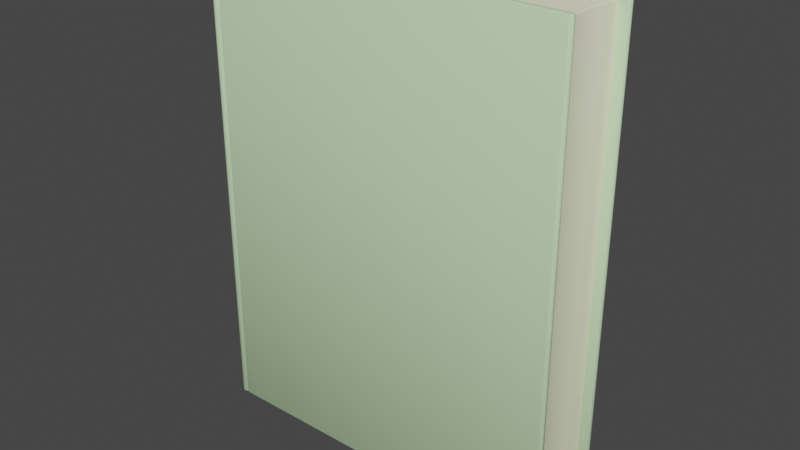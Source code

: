 # Source: book.blend  (saved by Blender 2.92.15; exported with 4.5.12 LTS)
import bpy
from mathutils import Matrix  # noqa: F401  (used for matrix-valued properties, if any)

bpy.ops.wm.read_factory_settings(use_empty=True)
scene = bpy.context.scene
scene.name = 'Scene'

# ---- collections
col_collection = bpy.data.collections.new('Collection'); scene.collection.children.link(col_collection)

# ---- materials (node trees are filled in below, after node groups)
mat_binding_binding_diffuse_tga = bpy.data.materials.new('binding_binding_diffuse.tga')
mat_binding_binding_diffuse_tga.use_transparent_shadow = False
mat_cover_cover_diffuse_tga = bpy.data.materials.new('cover_cover_diffuse.tga')
mat_cover_cover_diffuse_tga.use_transparent_shadow = False
mat_pages_pages_diffuse_tga = bpy.data.materials.new('pages_pages_diffuse.tga')
mat_pages_pages_diffuse_tga.use_transparent_shadow = False

# ---- material node trees
mat_binding_binding_diffuse_tga.use_nodes = True; mat_binding_binding_diffuse_tga.node_tree.nodes.clear()
_N = mat_binding_binding_diffuse_tga.node_tree.nodes; _L = mat_binding_binding_diffuse_tga.node_tree.links
n0 = _N.new('ShaderNodeBsdfPrincipled'); n0.name = 'Principled BSDF'; n0.location = (10, 300)
n0.distribution = 'GGX'
n0.subsurface_method = 'BURLEY'
n0.inputs[0].default_value = (0.1735, 0.1735, 0.1735, 1.0)
n0.inputs[3].default_value = 1.45
n0.inputs[27].default_value = (0.0, 0.0, 0.0, 1.0)
n0.inputs[28].default_value = 1.0
n1 = _N.new('ShaderNodeOutputMaterial'); n1.name = 'Material Output'; n1.location = (300, 300)
_L.new(n0.outputs[0], n1.inputs[0])
n1.is_active_output = True
mat_cover_cover_diffuse_tga.use_nodes = True; mat_cover_cover_diffuse_tga.node_tree.nodes.clear()
_N = mat_cover_cover_diffuse_tga.node_tree.nodes; _L = mat_cover_cover_diffuse_tga.node_tree.links
n0 = _N.new('ShaderNodeBsdfPrincipled'); n0.name = 'Principled BSDF'; n0.location = (10, 300)
n0.distribution = 'GGX'
n0.subsurface_method = 'BURLEY'
n0.inputs[0].default_value = (0.5749, 0.8, 0.4767, 1.0)
n0.inputs[2].default_value = 0.9
n0.inputs[3].default_value = 1.45
n0.inputs[27].default_value = (0.0, 0.0, 0.0, 1.0)
n0.inputs[28].default_value = 1.0
n1 = _N.new('ShaderNodeOutputMaterial'); n1.name = 'Material Output'; n1.location = (300, 300)
_L.new(n0.outputs[0], n1.inputs[0])
n1.is_active_output = True
mat_pages_pages_diffuse_tga.use_nodes = True; mat_pages_pages_diffuse_tga.node_tree.nodes.clear()
_N = mat_pages_pages_diffuse_tga.node_tree.nodes; _L = mat_pages_pages_diffuse_tga.node_tree.links
n0 = _N.new('ShaderNodeBsdfPrincipled'); n0.name = 'Principled BSDF'; n0.location = (10, 300)
n0.distribution = 'GGX'
n0.subsurface_method = 'BURLEY'
n0.inputs[0].default_value = (0.9893, 1.0, 0.7208, 1.0)
n0.inputs[3].default_value = 1.45
n0.inputs[27].default_value = (0.0, 0.0, 0.0, 1.0)
n0.inputs[28].default_value = 1.0
n1 = _N.new('ShaderNodeOutputMaterial'); n1.name = 'Material Output'; n1.location = (300, 300)
_L.new(n0.outputs[0], n1.inputs[0])
n1.is_active_output = True

# ---- world
world_world = bpy.data.worlds.new('World'); scene.world = world_world
world_world.use_nodes = True; world_world.node_tree.nodes.clear()
_N = world_world.node_tree.nodes; _L = world_world.node_tree.links
n0 = _N.new('ShaderNodeOutputWorld'); n0.name = 'World Output'; n0.location = (300, 300)
n1 = _N.new('ShaderNodeBackground'); n1.name = 'Background'; n1.location = (10, 300)
n1.inputs[0].default_value = (0.05088, 0.05088, 0.05088, 1.0)
_L.new(n1.outputs[0], n0.inputs[0])
n0.is_active_output = True
world_world.color = (0.05088, 0.05088, 0.05088)
world_world.use_sun_shadow = False
world_world.sun_shadow_jitter_overblur = 0.0

# ---- meshes
me_binding_binding = bpy.data.meshes.new('binding_binding')
me_binding_binding.from_pydata([(-1.0, -1.311, -0.2045), (-1.033, -1.311, 0.0), (-1.024, -1.311, 0.1023), (-1.024, -1.311, -0.1023), (-1.024, 1.311, -0.1023), (-1.033, 1.311, 0.0), (-1.024, 1.311, 0.1023), (-1.0, 1.311, 0.2045), (-1.0, -1.311, 0.2045), (-1.0, 1.311, -0.2045), (-1.041, -1.311, -0.1023), (-1.018, -1.311, -0.2045), (-1.041, 1.311, -0.1023), (-1.018, 1.311, -0.2045), (-1.041, 1.311, 0.1023), (-1.018, 1.311, 0.2045), (-1.041, -1.311, 0.1023), (-1.018, -1.311, 0.2045), (-1.051, -1.311, 0.0), (-1.051, 1.311, 0.0)], [], [(6, 7, 8, 2), (9, 4, 3, 0), (10, 12, 13, 11), (9, 13, 12, 19, 14, 15, 7, 6, 5, 4), (7, 15, 17, 8), (1, 5, 6, 2), (13, 9, 0, 11), (16, 18, 10, 11, 0, 3, 1, 2, 8, 17), (18, 16, 14, 19), (3, 4, 5, 1), (10, 18, 19, 12), (16, 17, 15, 14)])
me_binding_binding.polygons.foreach_set('use_smooth', [True] * 12)
_uv = me_binding_binding.uv_layers.new(name='UVMap')
_uv.uv.foreach_set('vector', [0.9835, 0.7096, 0.9834, 0.7944, 0.01656, 0.7942, 0.0165, 0.7094, 0.9837, 0.4583, 0.9835, 0.5434, 0.0165, 0.5432, 0.01678, 0.4583, 0.01654, 0.3591, 0.9835, 0.3592, 0.9835, 0.444, 0.01659, 0.4441, 0.9837, 0.4583, 0.9898, 0.462, 0.9899, 0.5455, 0.99, 0.6265, 0.9899, 0.7075, 0.9897, 0.7912, 0.9834, 0.7944, 0.9835, 0.7096, 0.9835, 0.6265, 0.9835, 0.5434, 0.9834, 0.7944, 0.9835, 0.8088, 0.01651, 0.8086, 0.01656, 0.7942, 0.01649, 0.6263, 0.9835, 0.6265, 0.9835, 0.7096, 0.0165, 0.7094, 0.9835, 0.444, 0.9837, 0.4583, 0.01678, 0.4583, 0.01659, 0.4441, 0.01006, 0.7073, 0.01, 0.6263, 0.01006, 0.5453, 0.01034, 0.4614, 0.01678, 0.4583, 0.0165, 0.5432, 0.01649, 0.6263, 0.0165, 0.7094, 0.01656, 0.7942, 0.01026, 0.7909, 0.01654, 0.2761, 0.01654, 0.193, 0.9835, 0.1932, 0.9835, 0.2762, 0.0165, 0.5432, 0.9835, 0.5434, 0.9835, 0.6265, 0.01649, 0.6263, 0.01654, 0.3591, 0.01654, 0.2761, 0.9835, 0.2762, 0.9835, 0.3592, 0.01654, 0.193, 0.01655, 0.1081, 0.9835, 0.1082, 0.9835, 0.1932])
me_binding_binding.materials.append(mat_binding_binding_diffuse_tga)
me_binding_binding.use_remesh_fix_poles = True
me_binding_binding.use_remesh_preserve_attributes = False
me_binding_binding.use_mirror_vertex_groups = False
me_binding_binding.update()
me_cover_cover = bpy.data.meshes.new('cover_cover')
me_cover_cover.from_pydata([(-1.04, -1.34, 0.1082), (-1.043, -1.344, 0.1094), (-1.052, -1.344, 0.0), (-1.048, -1.34, 0.0), (-1.022, -1.34, 0.1966), (-1.025, -1.344, 0.1989), (-1.048, 1.34, 0.0), (-1.052, 1.344, 0.0), (-1.043, 1.344, 0.1094), (-1.04, 1.34, 0.1082), (-1.017, 1.34, 0.2108), (-1.022, 1.34, 0.1966), (-1.025, 1.344, 0.1989), (-1.019, 1.344, 0.214), (-1.012, 1.344, 0.2154), (-1.011, 1.34, 0.2115), (-1.017, -1.34, 0.2108), (-1.011, -1.34, 0.2115), (-1.012, -1.344, 0.2154), (-1.019, -1.344, 0.214), (-1.06, -1.346, 0.05715), (-1.07, -1.344, 0.05891), (-1.07, 1.344, 0.05891), (-1.025, -1.346, 0.2235), (-1.019, -1.344, 0.2387), (-1.032, -1.344, 0.233), (-1.044, -1.344, 0.2129), (-1.055, -1.344, 0.1708), (-1.025, 1.346, 0.2235), (-1.035, 1.346, 0.2059), (-1.044, 1.344, 0.2129), (-1.032, 1.344, 0.233), (-1.019, 1.344, 0.2387), (-1.055, 1.344, 0.1708), (-1.034, -1.34, 0.2362), (-1.047, -1.34, 0.2152), (-1.02, -1.34, 0.2426), (-1.059, 1.34, 0.1726), (-1.047, 1.34, 0.2152), (-1.034, 1.34, 0.2362), (-1.02, 1.34, 0.2426), (-1.074, 1.34, 0.0595), (-1.059, -1.34, 0.1726), (-1.074, -1.34, 0.0595), (-1.006, -1.344, 0.2375), (-0.9945, -1.344, 0.2089), (-0.9952, -1.344, 0.234), (-1.006, -1.34, 0.2417), (-0.9953, -1.34, 0.2382), (-1.006, 1.34, 0.2417), (-1.006, 1.344, 0.2375), (-0.9953, 1.34, 0.2382), (-0.9952, 1.344, 0.234), (-0.9945, 1.344, 0.2089), (-0.9944, 1.34, 0.2047), (-0.9944, -1.34, 0.2047), (-0.99, -1.34, 0.2036), (-0.99, -1.344, 0.2078), (-0.9859, -1.34, 0.2046), (-0.99, 1.34, 0.2036), (-0.99, 1.344, 0.2078), (-0.9859, 1.34, 0.2046), (-0.99, 1.344, 0.233), (-0.99, 1.34, 0.2372), (-0.9859, 1.34, 0.2382), (-0.99, -1.34, 0.2372), (-0.99, -1.344, 0.233), (-0.9859, -1.34, 0.2382), (1.05, 1.34, 0.2275), (1.046, 1.34, 0.2149), (1.042, 1.343, 0.2182), (1.046, 1.344, 0.2275), (1.042, 1.343, 0.2369), (1.046, 1.34, 0.2401), (1.05, -1.34, 0.2275), (1.046, -1.344, 0.2275), (1.042, -1.343, 0.2182), (1.046, -1.34, 0.2149), (1.046, -1.34, 0.2401), (1.042, -1.343, 0.2369), (-0.9782, -1.344, 0.2115), (-0.9782, -1.344, 0.2367), (-0.9782, -1.34, 0.2409), (-0.9782, 1.34, 0.2409), (-0.9782, 1.344, 0.2367), (-0.9782, 1.344, 0.2115), (-0.9782, 1.34, 0.2073), (-0.9782, -1.34, 0.2073), (1.032, -1.34, 0.2107), (1.032, -1.344, 0.2149), (1.032, 1.34, 0.2107), (1.032, 1.344, 0.2149), (1.032, 1.346, 0.2275), (1.032, 1.344, 0.2401), (1.032, 1.34, 0.2443), (1.032, -1.34, 0.2443), (1.032, -1.344, 0.2401), (1.032, -1.346, 0.2275), (1.032, -1.346, -0.2275), (1.032, -1.344, -0.2149), (1.032, -1.344, -0.2401), (1.042, -1.343, -0.2369), (1.046, -1.344, -0.2275), (1.042, -1.343, -0.2182), (1.032, -1.34, -0.2443), (1.046, -1.34, -0.2401), (1.032, 1.34, -0.2443), (1.032, 1.344, -0.2401), (1.042, 1.343, -0.2369), (1.046, 1.34, -0.2401), (1.032, 1.346, -0.2275), (1.032, 1.344, -0.2149), (1.042, 1.343, -0.2182), (1.046, 1.344, -0.2275), (1.032, 1.34, -0.2107), (1.046, 1.34, -0.2149), (1.032, -1.34, -0.2107), (1.046, -1.34, -0.2149), (-0.9782, -1.34, -0.2073), (-0.9859, -1.34, -0.2046), (-0.9782, -1.344, -0.2115), (-0.9782, 1.34, -0.2073), (-0.9782, 1.344, -0.2115), (-0.9859, 1.34, -0.2046), (-0.9782, 1.344, -0.2367), (-0.9782, 1.34, -0.2409), (-0.9859, 1.34, -0.2382), (-0.9782, -1.34, -0.2409), (-0.9782, -1.344, -0.2367), (-0.9859, -1.34, -0.2382), (1.05, -1.34, -0.2275), (1.05, 1.34, -0.2275), (-0.9952, -1.344, -0.234), (-0.99, -1.344, -0.233), (-0.99, -1.344, -0.2078), (-0.9945, -1.344, -0.2089), (-0.99, -1.34, -0.2372), (-0.9953, -1.34, -0.2382), (-0.99, 1.34, -0.2372), (-0.9953, 1.34, -0.2382), (-0.9952, 1.344, -0.234), (-0.99, 1.344, -0.233), (-0.9945, 1.344, -0.2089), (-0.99, 1.344, -0.2078), (-0.99, 1.34, -0.2036), (-0.9944, 1.34, -0.2047), (-0.99, -1.34, -0.2036), (-0.9944, -1.34, -0.2047), (-1.011, -1.34, -0.2115), (-1.012, -1.344, -0.2154), (-1.011, 1.34, -0.2115), (-1.012, 1.344, -0.2154), (-1.006, 1.344, -0.2375), (-1.019, 1.344, -0.2387), (-1.006, 1.34, -0.2417), (-1.02, 1.34, -0.2426), (-1.006, -1.34, -0.2417), (-1.02, -1.34, -0.2426), (-1.006, -1.344, -0.2375), (-1.019, -1.344, -0.2387), (-1.074, -1.34, -0.0595), (-1.07, -1.344, -0.05891), (-1.059, -1.34, -0.1726), (-1.047, -1.34, -0.2152), (-1.044, -1.344, -0.2129), (-1.055, -1.344, -0.1708), (-1.074, 1.34, -0.0595), (-1.07, 1.344, -0.05891), (-1.034, 1.34, -0.2362), (-1.047, 1.34, -0.2152), (-1.044, 1.344, -0.2129), (-1.032, 1.344, -0.233), (-1.059, 1.34, -0.1726), (-1.055, 1.344, -0.1708), (-1.034, -1.34, -0.2362), (-1.032, -1.344, -0.233), (-1.025, 1.344, -0.1989), (-1.043, 1.344, -0.1094), (-1.025, 1.346, -0.2235), (-1.019, 1.344, -0.214), (-1.043, -1.344, -0.1094), (-1.035, -1.346, -0.2059), (-1.025, -1.344, -0.1989), (-1.025, -1.346, -0.2235), (-1.019, -1.344, -0.214), (-1.06, 1.346, -0.05715), (-1.017, -1.34, -0.2108), (-1.022, -1.34, -0.1966), (-1.04, 1.34, -0.1082), (-1.022, 1.34, -0.1966), (-1.017, 1.34, -0.2108), (-1.04, -1.34, -0.1082)], [], [(180, 191, 3, 2), (47, 48, 51, 49), (180, 182, 187, 191), (6, 188, 177, 7), (10, 11, 12, 13), (10, 13, 14, 15), (10, 16, 4, 11), (176, 177, 188, 189), (123, 144, 146, 119), (16, 17, 18, 19), (16, 19, 5, 4), (65, 63, 51, 48), (160, 43, 41, 166), (40, 39, 34, 36), (128, 127, 104, 100), (185, 29, 28, 13, 12, 8, 7, 177, 176, 179, 178), (85, 60, 53, 14, 13, 28, 92, 91), (110, 107, 124, 141, 140, 152, 153, 171, 178), (98, 99, 120, 134, 135, 149, 184, 183), (20, 181, 183, 184, 182, 180, 2, 1, 5, 19, 23), (86, 61, 59, 60, 85), (133, 128, 100, 98, 183, 175, 159, 158, 132), (174, 168, 155, 157), (38, 37, 42, 35), (34, 35, 26, 25), (34, 25, 24, 36), (37, 38, 30, 33), (189, 188, 191, 187), (39, 40, 32, 31), (39, 31, 30, 38), (160, 161, 21, 43), (172, 166, 167, 173), (42, 27, 26, 35), (42, 37, 41, 43), (47, 36, 24, 44), (47, 44, 46, 48), (49, 50, 32, 40), (49, 51, 52, 50), (109, 131, 130, 105), (55, 45, 18, 17), (142, 151, 150, 145), (56, 57, 45, 55), (185, 178, 171, 170, 173, 167, 22, 33, 30, 31, 28, 29), (59, 54, 53, 60), (83, 84, 62, 63, 64), (63, 62, 52, 51), (138, 141, 124, 125, 126), (65, 48, 46, 66), (136, 129, 127, 128, 133), (146, 144, 145, 147), (68, 69, 70, 71), (68, 71, 72, 73), (74, 75, 76, 77), (74, 78, 79, 75), (78, 74, 68, 73), (137, 156, 154, 139), (82, 83, 64, 67), (80, 87, 88, 89), (111, 122, 121, 114), (84, 83, 94, 93), (99, 116, 118, 120), (163, 169, 168, 174), (88, 77, 76, 89), (90, 91, 70, 69), (92, 93, 72, 71), (92, 71, 70, 91), (94, 73, 72, 93), (95, 96, 79, 78), (97, 89, 76, 75), (97, 75, 79, 96), (95, 78, 73, 94), (114, 121, 118, 116), (131, 115, 117, 130), (69, 68, 74, 77), (98, 100, 101, 102), (98, 102, 103, 99), (104, 105, 101, 100), (106, 107, 108, 109), (110, 111, 112, 113), (110, 113, 108, 107), (114, 115, 112, 111), (116, 99, 103, 117), (87, 80, 57, 56, 58), (86, 85, 91, 90), (82, 67, 65, 66, 81), (107, 106, 125, 124), (144, 123, 121, 122, 143), (146, 134, 120, 118, 119), (129, 126, 125, 127), (81, 96, 95, 82), (34, 39, 38, 35), (130, 117, 103, 102), (130, 102, 101, 105), (131, 109, 108, 113), (131, 113, 112, 115), (55, 54, 59, 56), (138, 136, 137, 139), (129, 136, 138, 126), (117, 115, 114, 116), (123, 119, 118, 121), (148, 147, 145, 150), (136, 133, 132, 137), (138, 139, 140, 141), (144, 143, 142, 145), (146, 147, 135, 134), (172, 162, 160, 166), (6, 3, 191, 188), (149, 135, 147, 148), (154, 155, 153, 152), (154, 152, 140, 139), (156, 137, 132, 158), (156, 158, 159, 157), (23, 19, 18, 45, 57, 80, 89, 97), (155, 154, 156, 157), (43, 21, 27, 42), (162, 163, 164, 165), (109, 105, 104, 106), (40, 36, 47, 49), (41, 37, 33, 22), (168, 169, 170, 171), (168, 171, 153, 155), (172, 173, 170, 169), (174, 157, 159, 175), (174, 175, 164, 163), (90, 69, 77, 88), (87, 58, 61, 86), (169, 163, 162, 172), (95, 94, 83, 82), (92, 28, 31, 32, 50, 52, 62, 84, 93), (161, 165, 164, 175, 183, 181, 20, 23, 25, 26, 27, 21), (166, 41, 22, 167), (53, 54, 15, 14), (162, 165, 161, 160), (143, 122, 111, 110, 178, 179, 151, 142), (11, 4, 0, 9), (148, 150, 190, 186), (189, 187, 186, 190), (186, 187, 182, 184), (186, 184, 149, 148), (81, 66, 46, 44, 24, 25, 23, 97, 96), (190, 179, 176, 189), (190, 150, 151, 179), (1, 2, 3, 0), (12, 11, 9, 8), (59, 61, 58, 56), (86, 90, 88, 87), (125, 106, 104, 127), (0, 3, 6, 9), (15, 17, 16, 10), (7, 8, 9, 6), (65, 67, 64, 63), (1, 0, 4, 5), (55, 17, 15, 54)])
me_cover_cover.polygons.foreach_set('use_smooth', [True] * 153)
_uv = me_cover_cover.uv_layers.new(name='UVMap')
_uv.uv.foreach_set('vector', [0.02816, 0.5186, 0.02654, 0.5186, 0.0263, 0.4961, 0.02792, 0.4961, 0.03539, 0.4439, 0.03499, 0.442, 0.5411, 0.4424, 0.5408, 0.4445, 0.02816, 0.5186, 0.02895, 0.5377, 0.02727, 0.5377, 0.02654, 0.5186, 0.5495, 0.4966, 0.5492, 0.5191, 0.5476, 0.5191, 0.5479, 0.4966, 0.5484, 0.4508, 0.5485, 0.4549, 0.5469, 0.4549, 0.5467, 0.4506, 0.5484, 0.4508, 0.5467, 0.4506, 0.5469, 0.4484, 0.5485, 0.4487, 0.5484, 0.4508, 0.02755, 0.4504, 0.02726, 0.4545, 0.5485, 0.4549, 0.5467, 0.5383, 0.5476, 0.5191, 0.5492, 0.5191, 0.5484, 0.5383, 0.5493, 0.5518, 0.5493, 0.5505, 0.02644, 0.55, 0.0264, 0.5512, 0.02755, 0.4504, 0.02757, 0.4483, 0.0293, 0.4479, 0.0293, 0.4502, 0.02755, 0.4504, 0.0293, 0.4502, 0.02894, 0.4545, 0.02726, 0.4545, 0.03486, 0.4409, 0.5412, 0.4414, 0.5411, 0.4424, 0.03499, 0.442, 0.03443, 0.5078, 0.03443, 0.4845, 0.5414, 0.485, 0.5413, 0.5082, 0.5405, 0.4471, 0.5403, 0.4497, 0.03573, 0.4491, 0.03574, 0.4464, 0.03319, 0.5537, 0.03492, 0.5538, 0.03462, 0.9334, 0.03302, 0.9334, 0.5454, 0.5081, 0.5443, 0.4546, 0.5442, 0.4502, 0.5467, 0.4506, 0.5469, 0.4549, 0.5476, 0.4741, 0.5479, 0.4966, 0.5476, 0.5191, 0.5467, 0.5383, 0.5466, 0.5425, 0.544, 0.543, 0.548, 0.4393, 0.5483, 0.4426, 0.5481, 0.4439, 0.5469, 0.4484, 0.5467, 0.4506, 0.5442, 0.4502, 0.5455, 0.05921, 0.5487, 0.05921, 0.5446, 0.9338, 0.542, 0.9338, 0.5426, 0.5542, 0.543, 0.5514, 0.5429, 0.5503, 0.5424, 0.5483, 0.5418, 0.5458, 0.5416, 0.5434, 0.544, 0.543, 0.03038, 0.9334, 0.02721, 0.9334, 0.02785, 0.5534, 0.0276, 0.5502, 0.02786, 0.5489, 0.02929, 0.5443, 0.0293, 0.542, 0.03188, 0.5425, 0.0304, 0.4846, 0.03151, 0.5381, 0.03188, 0.5425, 0.0293, 0.542, 0.02895, 0.5377, 0.02816, 0.5186, 0.02792, 0.4961, 0.02812, 0.4737, 0.02894, 0.4545, 0.0293, 0.4502, 0.0319, 0.4497, 0.5494, 0.4394, 0.5495, 0.4414, 0.5494, 0.4427, 0.5483, 0.4426, 0.548, 0.4393, 0.03292, 0.5509, 0.03319, 0.5537, 0.03302, 0.9334, 0.03038, 0.9334, 0.03188, 0.5425, 0.03434, 0.543, 0.03433, 0.5455, 0.03375, 0.5479, 0.03312, 0.5498, 0.03571, 0.5431, 0.5402, 0.5435, 0.5403, 0.5461, 0.03571, 0.5458, 0.5404, 0.4543, 0.5407, 0.4629, 0.03505, 0.4624, 0.03546, 0.4538, 0.03573, 0.4491, 0.03546, 0.4538, 0.03401, 0.4538, 0.03436, 0.4492, 0.03573, 0.4491, 0.03436, 0.4492, 0.03435, 0.4467, 0.03574, 0.4464, 0.5407, 0.4629, 0.5404, 0.4543, 0.5418, 0.4543, 0.5422, 0.4628, 0.5484, 0.5383, 0.5492, 0.5191, 0.02654, 0.5186, 0.02727, 0.5377, 0.5403, 0.4497, 0.5405, 0.4471, 0.542, 0.4473, 0.5417, 0.4498, 0.5403, 0.4497, 0.5417, 0.4498, 0.5418, 0.4543, 0.5404, 0.4543, 0.03443, 0.5078, 0.03285, 0.5077, 0.03284, 0.4845, 0.03443, 0.4845, 0.5406, 0.5303, 0.5413, 0.5082, 0.5429, 0.5082, 0.5421, 0.5304, 0.03505, 0.4624, 0.03353, 0.4623, 0.03401, 0.4538, 0.03546, 0.4538, 0.03505, 0.4624, 0.5407, 0.4629, 0.5414, 0.485, 0.03443, 0.4845, 0.03539, 0.4439, 0.03574, 0.4464, 0.03435, 0.4467, 0.03379, 0.4443, 0.03539, 0.4439, 0.03379, 0.4443, 0.03316, 0.4424, 0.03499, 0.442, 0.5408, 0.4445, 0.5425, 0.4449, 0.542, 0.4473, 0.5405, 0.4471, 0.5408, 0.4445, 0.5411, 0.4424, 0.543, 0.4429, 0.5425, 0.4449, 0.5404, 0.9372, 0.5403, 0.9404, 0.03461, 0.94, 0.03462, 0.9367, 0.02669, 0.4435, 0.02789, 0.4433, 0.0293, 0.4479, 0.02757, 0.4483, 0.5479, 0.5493, 0.5467, 0.5448, 0.5483, 0.5444, 0.5491, 0.5491, 0.02648, 0.4422, 0.02763, 0.442, 0.02789, 0.4433, 0.02669, 0.4435, 0.5454, 0.5081, 0.544, 0.543, 0.5416, 0.5434, 0.5417, 0.5389, 0.5421, 0.5304, 0.5429, 0.5082, 0.543, 0.485, 0.5422, 0.4628, 0.5418, 0.4543, 0.5417, 0.4498, 0.5442, 0.4502, 0.5443, 0.4546, 0.5494, 0.4427, 0.5492, 0.4441, 0.5481, 0.4439, 0.5483, 0.4426, 0.541, 0.4388, 0.5427, 0.439, 0.5431, 0.4417, 0.5412, 0.4414, 0.5411, 0.4405, 0.5412, 0.4414, 0.5431, 0.4417, 0.543, 0.4429, 0.5411, 0.4424, 0.5411, 0.5518, 0.543, 0.5514, 0.5426, 0.5542, 0.5408, 0.5543, 0.541, 0.5527, 0.03486, 0.4409, 0.03499, 0.442, 0.03316, 0.4424, 0.03297, 0.4412, 0.03481, 0.5513, 0.03483, 0.5522, 0.03492, 0.5538, 0.03319, 0.5537, 0.03292, 0.5509, 0.02644, 0.55, 0.5493, 0.5505, 0.5491, 0.5491, 0.02666, 0.5486, 0.5413, 0.05261, 0.5413, 0.04937, 0.5423, 0.04944, 0.5423, 0.05261, 0.5413, 0.05261, 0.5423, 0.05261, 0.5431, 0.05499, 0.5413, 0.05584, 0.0354, 0.05211, 0.03432, 0.05211, 0.03432, 0.04894, 0.0354, 0.04888, 0.0354, 0.05211, 0.03539, 0.05535, 0.03353, 0.05449, 0.03432, 0.05211, 0.03539, 0.05535, 0.0354, 0.05211, 0.5413, 0.05261, 0.5413, 0.05584, 0.03495, 0.5502, 0.03535, 0.5483, 0.5407, 0.5487, 0.541, 0.5507, 0.03497, 0.4383, 0.541, 0.4388, 0.5411, 0.4405, 0.03488, 0.4399, 0.0279, 0.4388, 0.0265, 0.4389, 0.0354, 0.04552, 0.03433, 0.04552, 0.5414, 0.947, 0.5479, 0.5539, 0.5493, 0.5538, 0.5403, 0.947, 0.5427, 0.439, 0.541, 0.4388, 0.5413, 0.0592, 0.5429, 0.0592, 0.03354, 0.9465, 0.03461, 0.9465, 0.02645, 0.5533, 0.02785, 0.5534, 0.03545, 0.5384, 0.5402, 0.5389, 0.5402, 0.5435, 0.03571, 0.5431, 0.0354, 0.04552, 0.0354, 0.04888, 0.03432, 0.04894, 0.03433, 0.04552, 0.5413, 0.04601, 0.5423, 0.04601, 0.5423, 0.04944, 0.5413, 0.04937, 0.5455, 0.05921, 0.5429, 0.0592, 0.5431, 0.05499, 0.5455, 0.05578, 0.5455, 0.05921, 0.5455, 0.05578, 0.5487, 0.05579, 0.5487, 0.05921, 0.5413, 0.0592, 0.5413, 0.05584, 0.5431, 0.05499, 0.5429, 0.0592, 0.03539, 0.05871, 0.03379, 0.05871, 0.03353, 0.05449, 0.03539, 0.05535, 0.03114, 0.0587, 0.02797, 0.0587, 0.02798, 0.05528, 0.03115, 0.05528, 0.03114, 0.0587, 0.03115, 0.05528, 0.03353, 0.05449, 0.03379, 0.05871, 0.03539, 0.05871, 0.03539, 0.05535, 0.5413, 0.05584, 0.5413, 0.0592, 0.5403, 0.947, 0.5493, 0.5538, 0.02645, 0.5533, 0.03461, 0.9465, 0.5403, 0.9404, 0.5403, 0.9437, 0.03461, 0.9432, 0.03461, 0.94, 0.5413, 0.04937, 0.5413, 0.05261, 0.0354, 0.05211, 0.0354, 0.04888, 0.03038, 0.9334, 0.03302, 0.9334, 0.03275, 0.9376, 0.03037, 0.9368, 0.03038, 0.9334, 0.03037, 0.9368, 0.0272, 0.9368, 0.02721, 0.9334, 0.03462, 0.9334, 0.03462, 0.9367, 0.03275, 0.9376, 0.03302, 0.9334, 0.5404, 0.9338, 0.542, 0.9338, 0.5422, 0.9381, 0.5404, 0.9372, 0.5446, 0.9338, 0.5478, 0.9338, 0.5478, 0.9373, 0.5446, 0.9373, 0.5446, 0.9338, 0.5446, 0.9373, 0.5422, 0.9381, 0.542, 0.9338, 0.5403, 0.947, 0.5403, 0.9437, 0.5414, 0.9436, 0.5414, 0.947, 0.03461, 0.9465, 0.03354, 0.9465, 0.03354, 0.9431, 0.03461, 0.9432, 0.0265, 0.4389, 0.0279, 0.4388, 0.02763, 0.442, 0.02648, 0.4422, 0.02644, 0.4409, 0.5494, 0.4394, 0.548, 0.4393, 0.5423, 0.04601, 0.5413, 0.04601, 0.03497, 0.4383, 0.03488, 0.4399, 0.03486, 0.4409, 0.03297, 0.4412, 0.03325, 0.4384, 0.542, 0.9338, 0.5404, 0.9338, 0.5408, 0.5543, 0.5426, 0.5542, 0.5493, 0.5505, 0.5493, 0.5518, 0.5493, 0.5538, 0.5479, 0.5539, 0.5482, 0.5506, 0.02644, 0.55, 0.0276, 0.5502, 0.02785, 0.5534, 0.02645, 0.5533, 0.0264, 0.5512, 0.03483, 0.5522, 0.541, 0.5527, 0.5408, 0.5543, 0.03492, 0.5538, 0.03325, 0.4384, 0.03379, 0.05871, 0.03539, 0.05871, 0.03497, 0.4383, 0.03573, 0.4491, 0.5403, 0.4497, 0.5404, 0.4543, 0.03546, 0.4538, 0.03461, 0.94, 0.03461, 0.9432, 0.03354, 0.9431, 0.03354, 0.94, 0.03461, 0.94, 0.03354, 0.94, 0.03275, 0.9376, 0.03462, 0.9367, 0.5403, 0.9404, 0.5404, 0.9372, 0.5422, 0.9381, 0.5414, 0.9404, 0.5403, 0.9404, 0.5414, 0.9404, 0.5414, 0.9436, 0.5403, 0.9437, 0.02669, 0.4435, 0.5492, 0.4441, 0.5494, 0.4427, 0.02648, 0.4422, 0.5411, 0.5518, 0.03481, 0.5513, 0.03495, 0.5502, 0.541, 0.5507, 0.03483, 0.5522, 0.03481, 0.5513, 0.5411, 0.5518, 0.541, 0.5527, 0.03461, 0.9432, 0.5403, 0.9437, 0.5403, 0.947, 0.03461, 0.9465, 0.5493, 0.5518, 0.0264, 0.5512, 0.02645, 0.5533, 0.5493, 0.5538, 0.02756, 0.5439, 0.02666, 0.5486, 0.5491, 0.5491, 0.5483, 0.5444, 0.03481, 0.5513, 0.03292, 0.5509, 0.03312, 0.5498, 0.03495, 0.5502, 0.5411, 0.5518, 0.541, 0.5507, 0.5429, 0.5503, 0.543, 0.5514, 0.5493, 0.5505, 0.5482, 0.5506, 0.5479, 0.5493, 0.5491, 0.5491, 0.02644, 0.55, 0.02666, 0.5486, 0.02786, 0.5489, 0.0276, 0.5502, 0.5406, 0.5303, 0.03505, 0.5299, 0.03443, 0.5078, 0.5413, 0.5082, 0.5495, 0.4966, 0.0263, 0.4961, 0.02654, 0.5186, 0.5492, 0.5191, 0.02929, 0.5443, 0.02786, 0.5489, 0.02666, 0.5486, 0.02756, 0.5439, 0.5407, 0.5487, 0.5403, 0.5461, 0.5418, 0.5458, 0.5424, 0.5483, 0.5407, 0.5487, 0.5424, 0.5483, 0.5429, 0.5503, 0.541, 0.5507, 0.03535, 0.5483, 0.03495, 0.5502, 0.03312, 0.5498, 0.03375, 0.5479, 0.03535, 0.5483, 0.03375, 0.5479, 0.03433, 0.5455, 0.03571, 0.5458, 0.0319, 0.4497, 0.0293, 0.4502, 0.0293, 0.4479, 0.02789, 0.4433, 0.02763, 0.442, 0.0279, 0.4388, 0.02797, 0.0587, 0.03114, 0.0587, 0.5403, 0.5461, 0.5407, 0.5487, 0.03535, 0.5483, 0.03571, 0.5458, 0.03443, 0.4845, 0.03284, 0.4845, 0.03353, 0.4623, 0.03505, 0.4624, 0.03505, 0.5299, 0.03545, 0.5384, 0.03401, 0.5385, 0.03354, 0.5299, 0.5404, 0.9372, 0.03462, 0.9367, 0.03462, 0.9334, 0.5404, 0.9338, 0.5405, 0.4471, 0.03574, 0.4464, 0.03539, 0.4439, 0.5408, 0.4445, 0.5414, 0.485, 0.5407, 0.4629, 0.5422, 0.4628, 0.543, 0.485, 0.5402, 0.5435, 0.5402, 0.5389, 0.5417, 0.5389, 0.5416, 0.5434, 0.5402, 0.5435, 0.5416, 0.5434, 0.5418, 0.5458, 0.5403, 0.5461, 0.5406, 0.5303, 0.5421, 0.5304, 0.5417, 0.5389, 0.5402, 0.5389, 0.03571, 0.5431, 0.03571, 0.5458, 0.03433, 0.5455, 0.03434, 0.543, 0.03571, 0.5431, 0.03434, 0.543, 0.03401, 0.5385, 0.03545, 0.5384, 0.5413, 0.04601, 0.5413, 0.04937, 0.0354, 0.04888, 0.0354, 0.04552, 0.0265, 0.4389, 0.02644, 0.4409, 0.5495, 0.4414, 0.5494, 0.4394, 0.5402, 0.5389, 0.03545, 0.5384, 0.03505, 0.5299, 0.5406, 0.5303, 0.03539, 0.05871, 0.5413, 0.0592, 0.541, 0.4388, 0.03497, 0.4383, 0.5455, 0.05921, 0.5442, 0.4502, 0.5417, 0.4498, 0.542, 0.4473, 0.5425, 0.4449, 0.543, 0.4429, 0.5431, 0.4417, 0.5427, 0.439, 0.5429, 0.0592, 0.03285, 0.5077, 0.03354, 0.5299, 0.03401, 0.5385, 0.03434, 0.543, 0.03188, 0.5425, 0.03151, 0.5381, 0.0304, 0.4846, 0.0319, 0.4497, 0.03436, 0.4492, 0.03401, 0.4538, 0.03353, 0.4623, 0.03284, 0.4845, 0.5413, 0.5082, 0.5414, 0.485, 0.543, 0.485, 0.5429, 0.5082, 0.5481, 0.4439, 0.5492, 0.4441, 0.5485, 0.4487, 0.5469, 0.4484, 0.03505, 0.5299, 0.03354, 0.5299, 0.03285, 0.5077, 0.03443, 0.5078, 0.5482, 0.5506, 0.5479, 0.5539, 0.5478, 0.9338, 0.5446, 0.9338, 0.544, 0.543, 0.5466, 0.5425, 0.5467, 0.5448, 0.5479, 0.5493, 0.5485, 0.4549, 0.02726, 0.4545, 0.02651, 0.4737, 0.5493, 0.4741, 0.02756, 0.5439, 0.5483, 0.5444, 0.5482, 0.5424, 0.02755, 0.5418, 0.5484, 0.5383, 0.02727, 0.5377, 0.02755, 0.5418, 0.5482, 0.5424, 0.02755, 0.5418, 0.02727, 0.5377, 0.02895, 0.5377, 0.0293, 0.542, 0.02755, 0.5418, 0.0293, 0.542, 0.02929, 0.5443, 0.02756, 0.5439, 0.03325, 0.4384, 0.03297, 0.4412, 0.03316, 0.4424, 0.03379, 0.4443, 0.03435, 0.4467, 0.03436, 0.4492, 0.0319, 0.4497, 0.03114, 0.0587, 0.03379, 0.05871, 0.5482, 0.5424, 0.5466, 0.5425, 0.5467, 0.5383, 0.5484, 0.5383, 0.5482, 0.5424, 0.5483, 0.5444, 0.5467, 0.5448, 0.5466, 0.5425, 0.02812, 0.4737, 0.02792, 0.4961, 0.0263, 0.4961, 0.02651, 0.4737, 0.5469, 0.4549, 0.5485, 0.4549, 0.5493, 0.4741, 0.5476, 0.4741, 0.5494, 0.4427, 0.5495, 0.4414, 0.02644, 0.4409, 0.02648, 0.4422, 0.5494, 0.4394, 0.5413, 0.04601, 0.0354, 0.04552, 0.0265, 0.4389, 0.5408, 0.5543, 0.5404, 0.9338, 0.03462, 0.9334, 0.03492, 0.5538, 0.02651, 0.4737, 0.0263, 0.4961, 0.5495, 0.4966, 0.5493, 0.4741, 0.5485, 0.4487, 0.02757, 0.4483, 0.02755, 0.4504, 0.5484, 0.4508, 0.5479, 0.4966, 0.5476, 0.4741, 0.5493, 0.4741, 0.5495, 0.4966, 0.03486, 0.4409, 0.03488, 0.4399, 0.5411, 0.4405, 0.5412, 0.4414, 0.02812, 0.4737, 0.02651, 0.4737, 0.02726, 0.4545, 0.02894, 0.4545, 0.02669, 0.4435, 0.02757, 0.4483, 0.5485, 0.4487, 0.5492, 0.4441])
me_cover_cover.materials.append(mat_cover_cover_diffuse_tga)
me_cover_cover.use_remesh_fix_poles = True
me_cover_cover.use_remesh_preserve_attributes = False
me_cover_cover.use_mirror_vertex_groups = False
me_cover_cover.update()
me_pages_pages = bpy.data.meshes.new('pages_pages')
me_pages_pages.from_pydata([(0.9945, 1.295, -0.2105), (0.9942, 1.299, -0.2092), (0.997, 1.298, -0.2082), (0.9983, 1.295, -0.2092), (0.9945, 1.295, 0.2105), (0.9983, 1.295, 0.2092), (0.997, 1.298, 0.2082), (0.9942, 1.299, 0.2092), (0.9988, 1.295, -0.2053), (0.9974, 1.299, -0.2053), (0.9933, -1.3, -0.2053), (0.9942, -1.299, -0.2092), (0.997, -1.298, -0.2082), (0.9974, -1.299, -0.2053), (-1.001, -1.295, -0.2053), (-0.9989, -1.295, -0.2092), (-0.9981, -1.298, -0.2082), (-0.9998, -1.299, -0.2053), (0.9933, 1.3, 0.2053), (0.9974, 1.299, 0.2053), (0.964, 1.3, 0.0), (0.9681, 1.299, 0.0), (0.9765, 1.299, -0.104), (0.9723, 1.3, -0.104), (-1.031, -1.295, 0.0), (-1.029, -1.299, 0.0), (-1.021, -1.299, 0.104), (-1.022, -1.295, 0.104), (0.964, -1.3, 0.0), (0.9681, -1.299, 0.0), (0.9765, -1.299, 0.104), (0.9723, -1.3, 0.104), (0.9695, 1.295, 0.0), (0.9765, 1.299, 0.104), (0.9778, 1.295, 0.104), (0.9723, 1.3, 0.104), (-1.022, -1.295, -0.104), (-1.021, -1.299, -0.104), (0.9723, -1.3, -0.104), (0.9765, -1.299, -0.104), (0.9778, 1.295, -0.104), (-1.022, 1.295, -0.104), (-1.021, 1.299, -0.104), (-1.022, 1.295, 0.104), (-1.021, 1.299, 0.104), (-1.029, 1.299, 0.0), (-1.031, 1.295, 0.0), (-1.001, 1.295, 0.2053), (-0.9989, 1.295, 0.2092), (-0.9981, 1.298, 0.2082), (-0.9998, 1.299, 0.2053), (0.9945, -1.295, -0.2105), (0.9983, -1.295, -0.2092), (-0.9945, -1.295, 0.2105), (-0.9989, -1.295, 0.2092), (-0.9981, -1.298, 0.2082), (-0.9948, -1.299, 0.2092), (0.9778, -1.295, -0.104), (0.9778, -1.295, 0.104), (0.9695, -1.295, 0.0), (0.9988, -1.295, 0.2053), (0.9983, -1.295, 0.2092), (0.997, -1.298, 0.2082), (0.9974, -1.299, 0.2053), (-0.9945, 1.295, -0.2105), (-0.9989, 1.295, -0.2092), (-0.9981, 1.298, -0.2082), (-0.9948, 1.299, -0.2092), (-0.9945, 1.295, 0.2105), (-0.9948, 1.299, 0.2092), (-1.025, 1.3, 0.0), (-1.025, -1.3, 0.0), (-0.9957, -1.3, 0.2053), (-0.9998, -1.299, 0.2053), (-0.9957, 1.3, -0.2053), (-0.9998, 1.299, -0.2053), (-0.9945, -1.295, -0.2105), (-0.9948, -1.299, -0.2092), (0.9945, -1.295, 0.2105), (0.9942, -1.299, 0.2092), (-0.9957, 1.3, 0.2053), (-1.001, -1.295, 0.2053), (0.9933, -1.3, 0.2053), (0.9988, 1.295, 0.2053), (-0.9957, -1.3, -0.2053), (0.9988, -1.295, -0.2053), (-1.001, 1.295, -0.2053), (0.9933, 1.3, -0.2053)], [], [(0, 1, 2, 3), (4, 5, 6, 7), (8, 3, 2, 9), (10, 11, 12, 13), (14, 15, 16, 17), (18, 7, 6, 19), (81, 27, 26, 73), (29, 59, 58, 30), (48, 54, 53, 68), (45, 46, 43, 44), (40, 8, 9, 22), (25, 26, 27, 24), (43, 47, 50, 44), (29, 28, 38, 10, 13, 39), (21, 33, 34, 32), (58, 59, 32, 34), (14, 17, 37, 36), (45, 42, 41, 46), (47, 48, 49, 50), (21, 32, 40, 22), (51, 52, 12, 11), (53, 54, 55, 56), (41, 86, 14, 36), (29, 39, 57, 59), (60, 61, 62, 63), (25, 24, 36, 37), (40, 57, 85, 8), (74, 87, 1, 67), (51, 76, 64, 0), (64, 65, 66, 67), (68, 69, 49, 48), (21, 20, 35, 18, 19, 33), (21, 22, 9, 87, 23, 20), (72, 56, 55, 73), (74, 67, 66, 75), (56, 72, 82, 79), (76, 77, 16, 15), (53, 56, 79, 78), (78, 79, 62, 61), (43, 46, 24, 27), (45, 44, 50, 80, 70), (80, 50, 49, 69), (83, 34, 33, 19), (46, 41, 36, 24), (65, 64, 76, 15), (86, 41, 42, 75), (83, 60, 58, 34), (81, 73, 55, 54), (82, 63, 62, 79), (83, 19, 6, 5), (29, 30, 63, 82, 31, 28), (25, 37, 17, 84, 71), (11, 10, 84, 77), (84, 17, 16, 77), (85, 13, 12, 52), (8, 85, 52, 3), (86, 75, 66, 65), (14, 86, 65, 15), (87, 9, 2, 1), (58, 60, 63, 30), (85, 57, 39, 13), (61, 5, 4, 78), (10, 38, 28, 31, 82, 72, 71, 84), (45, 70, 74, 75, 42), (59, 57, 40, 32), (67, 1, 0, 64), (5, 61, 60, 83), (7, 69, 68, 4), (77, 76, 51, 11), (43, 27, 81, 47), (48, 47, 81, 54), (53, 78, 4, 68), (3, 52, 51, 0), (74, 70, 80, 18, 35, 20, 23, 87), (25, 71, 72, 73, 26), (80, 69, 7, 18)])
me_pages_pages.polygons.foreach_set('use_smooth', [True] * 76)
_uv = me_pages_pages.uv_layers.new(name='UVMap')
_uv.uv.foreach_set('vector', [0.9894, 0.01652, 0.9894, 0.0153, 0.9907, 0.01529, 0.9907, 0.01652, 0.01018, 0.01716, 0.008955, 0.01716, 0.008954, 0.01593, 0.01018, 0.01593, 0.691, 0.6324, 0.691, 0.628, 0.6918, 0.628, 0.6918, 0.6324, 0.3049, 0.6325, 0.3049, 0.6281, 0.3057, 0.6281, 0.3057, 0.6325, 0.5437, 0.5945, 0.5448, 0.5945, 0.5448, 0.5957, 0.5437, 0.5957, 0.6926, 0.9755, 0.6926, 0.9799, 0.6918, 0.9799, 0.6918, 0.9755, 0.4567, 0.5945, 0.4782, 0.5945, 0.4779, 0.5957, 0.4567, 0.5957, 0.3057, 0.8041, 0.3065, 0.8041, 0.3065, 0.8909, 0.3057, 0.8909, 0.4552, 0.01687, 0.4555, 0.5945, 0.4543, 0.5945, 0.454, 0.01687, 0.4998, 0.01561, 0.4998, 0.01684, 0.4778, 0.01685, 0.4775, 0.01563, 0.691, 0.7171, 0.691, 0.6324, 0.6918, 0.6324, 0.6918, 0.7171, 0.5002, 0.5957, 0.4779, 0.5957, 0.4782, 0.5945, 0.5002, 0.5945, 0.4778, 0.01685, 0.4563, 0.01687, 0.4563, 0.01564, 0.4775, 0.01563, 0.3057, 0.8041, 0.3049, 0.8041, 0.3049, 0.7172, 0.3049, 0.6325, 0.3057, 0.6325, 0.3057, 0.7172, 0.6918, 0.804, 0.6918, 0.8909, 0.691, 0.8909, 0.691, 0.804, 0.3065, 0.8909, 0.3065, 0.8041, 0.691, 0.804, 0.691, 0.8909, 0.5437, 0.5945, 0.5437, 0.5957, 0.5225, 0.5957, 0.5222, 0.5945, 0.4998, 0.01561, 0.5221, 0.0156, 0.5218, 0.01683, 0.4998, 0.01684, 0.4563, 0.01687, 0.4552, 0.01687, 0.4552, 0.01564, 0.4563, 0.01564, 0.6918, 0.804, 0.691, 0.804, 0.691, 0.7171, 0.6918, 0.7171, 0.9898, 0.5942, 0.991, 0.5942, 0.991, 0.5954, 0.9898, 0.5954, 0.4543, 0.5945, 0.4555, 0.5945, 0.4556, 0.5957, 0.4543, 0.5957, 0.5218, 0.01683, 0.5433, 0.01681, 0.5437, 0.5945, 0.5222, 0.5945, 0.3057, 0.8041, 0.3057, 0.7172, 0.3065, 0.7172, 0.3065, 0.8041, 0.3065, 0.9756, 0.3065, 0.98, 0.3057, 0.98, 0.3057, 0.9756, 0.5002, 0.5957, 0.5002, 0.5945, 0.5222, 0.5945, 0.5225, 0.5957, 0.691, 0.7171, 0.3065, 0.7172, 0.3065, 0.6325, 0.691, 0.6324, 0.988, 0.6324, 0.6926, 0.6324, 0.6926, 0.628, 0.988, 0.628, 0.9898, 0.5942, 0.546, 0.5945, 0.5457, 0.01681, 0.9894, 0.01652, 0.5457, 0.01681, 0.5445, 0.01681, 0.5444, 0.01558, 0.5457, 0.01558, 0.454, 0.01687, 0.454, 0.01564, 0.4552, 0.01564, 0.4552, 0.01687, 0.6918, 0.804, 0.6926, 0.804, 0.6926, 0.8909, 0.6926, 0.9755, 0.6918, 0.9755, 0.6918, 0.8909, 0.6918, 0.804, 0.6918, 0.7171, 0.6918, 0.6324, 0.6926, 0.6324, 0.6926, 0.7171, 0.6926, 0.804, 0.009509, 0.9756, 0.009509, 0.98, 0.008691, 0.98, 0.008691, 0.9756, 0.988, 0.6324, 0.988, 0.628, 0.9888, 0.628, 0.9888, 0.6324, 0.009509, 0.98, 0.009509, 0.9756, 0.3049, 0.9756, 0.3049, 0.98, 0.546, 0.5945, 0.546, 0.5957, 0.5448, 0.5957, 0.5448, 0.5945, 0.4543, 0.5945, 0.4543, 0.5957, 0.01056, 0.596, 0.01056, 0.5948, 0.01056, 0.5948, 0.01056, 0.596, 0.009332, 0.596, 0.009331, 0.5948, 0.4778, 0.01685, 0.4998, 0.01684, 0.5002, 0.5945, 0.4782, 0.5945, 0.9888, 0.8039, 0.9888, 0.8919, 0.9888, 0.9755, 0.988, 0.9755, 0.988, 0.8039, 0.988, 0.9755, 0.9888, 0.9755, 0.9888, 0.9799, 0.988, 0.9799, 0.691, 0.9755, 0.691, 0.8909, 0.6918, 0.8909, 0.6918, 0.9755, 0.4998, 0.01684, 0.5218, 0.01683, 0.5222, 0.5945, 0.5002, 0.5945, 0.5445, 0.01681, 0.5457, 0.01681, 0.546, 0.5945, 0.5448, 0.5945, 0.5433, 0.01681, 0.5218, 0.01683, 0.5221, 0.0156, 0.5433, 0.01559, 0.691, 0.9755, 0.3065, 0.9756, 0.3065, 0.8909, 0.691, 0.8909, 0.4567, 0.5945, 0.4567, 0.5957, 0.4556, 0.5957, 0.4555, 0.5945, 0.3049, 0.9756, 0.3057, 0.9756, 0.3057, 0.98, 0.3049, 0.98, 0.691, 0.9755, 0.6918, 0.9755, 0.6918, 0.9799, 0.691, 0.9799, 0.3057, 0.8041, 0.3057, 0.8909, 0.3057, 0.9756, 0.3049, 0.9756, 0.3049, 0.8909, 0.3049, 0.8041, 0.008691, 0.8041, 0.008691, 0.7161, 0.008691, 0.6325, 0.009509, 0.6325, 0.00951, 0.8041, 0.3049, 0.6281, 0.3049, 0.6325, 0.009509, 0.6325, 0.009509, 0.6281, 0.009509, 0.6325, 0.008691, 0.6325, 0.008691, 0.6281, 0.009509, 0.6281, 0.3065, 0.6325, 0.3057, 0.6325, 0.3057, 0.6281, 0.3065, 0.6281, 0.691, 0.6324, 0.3065, 0.6325, 0.3065, 0.6281, 0.691, 0.628, 0.5433, 0.01681, 0.5433, 0.01559, 0.5444, 0.01558, 0.5445, 0.01681, 0.5437, 0.5945, 0.5433, 0.01681, 0.5445, 0.01681, 0.5448, 0.5945, 0.6926, 0.6324, 0.6918, 0.6324, 0.6918, 0.628, 0.6926, 0.628, 0.3065, 0.8909, 0.3065, 0.9756, 0.3057, 0.9756, 0.3057, 0.8909, 0.3065, 0.6325, 0.3065, 0.7172, 0.3057, 0.7172, 0.3057, 0.6325, 0.009331, 0.5948, 0.008955, 0.01716, 0.01018, 0.01716, 0.01056, 0.5948, 0.3049, 0.6325, 0.3049, 0.7172, 0.3049, 0.8041, 0.3049, 0.8909, 0.3049, 0.9756, 0.009509, 0.9756, 0.00951, 0.8041, 0.009509, 0.6325, 0.9888, 0.8039, 0.988, 0.8039, 0.988, 0.6324, 0.9888, 0.6324, 0.9888, 0.7159, 0.3065, 0.8041, 0.3065, 0.7172, 0.691, 0.7171, 0.691, 0.804, 0.5457, 0.01558, 0.9894, 0.0153, 0.9894, 0.01652, 0.5457, 0.01681, 0.691, 0.9799, 0.3065, 0.98, 0.3065, 0.9756, 0.691, 0.9755, 0.01018, 0.01593, 0.454, 0.01564, 0.454, 0.01687, 0.01018, 0.01716, 0.546, 0.5957, 0.546, 0.5945, 0.9898, 0.5942, 0.9898, 0.5954, 0.4778, 0.01685, 0.4782, 0.5945, 0.4567, 0.5945, 0.4563, 0.01687, 0.4552, 0.01687, 0.4563, 0.01687, 0.4567, 0.5945, 0.4555, 0.5945, 0.4543, 0.5945, 0.01056, 0.5948, 0.01018, 0.01716, 0.454, 0.01687, 0.9907, 0.01652, 0.991, 0.5942, 0.9898, 0.5942, 0.9894, 0.01652, 0.988, 0.6324, 0.988, 0.8039, 0.988, 0.9755, 0.6926, 0.9755, 0.6926, 0.8909, 0.6926, 0.804, 0.6926, 0.7171, 0.6926, 0.6324, 0.008691, 0.8041, 0.00951, 0.8041, 0.009509, 0.9756, 0.008691, 0.9756, 0.008691, 0.892, 0.988, 0.9755, 0.988, 0.9799, 0.6926, 0.9799, 0.6926, 0.9755])
me_pages_pages.materials.append(mat_pages_pages_diffuse_tga)
me_pages_pages.use_remesh_fix_poles = True
me_pages_pages.use_remesh_preserve_attributes = False
me_pages_pages.use_mirror_vertex_groups = False
me_pages_pages.update()

# ---- objects
ob_binding_binding = bpy.data.objects.new('binding_binding', me_binding_binding)
ob_cover_cover = bpy.data.objects.new('cover_cover', me_cover_cover)
ob_pages_pages = bpy.data.objects.new('pages_pages', me_pages_pages)

# ---- transforms, parenting, visibility, modifiers, constraints
ob_binding_binding.location = (0.0, 0.0, 0.0)
ob_binding_binding.rotation_euler = (1.571, -0.0, 0.0)
ob_binding_binding.lineart.crease_threshold = 0.0
ob_cover_cover.location = (0.0, 0.0, 0.0)
ob_cover_cover.rotation_euler = (1.571, -0.0, 0.0)
ob_cover_cover.lineart.crease_threshold = 0.0
ob_pages_pages.location = (0.0, 0.0, 0.0)
ob_pages_pages.rotation_euler = (1.571, -0.0, 0.0)
ob_pages_pages.lineart.crease_threshold = 0.0

# ---- collection membership
col_collection.objects.link(ob_binding_binding)
col_collection.objects.link(ob_cover_cover)
col_collection.objects.link(ob_pages_pages)

# ---- scene / render settings (as saved in the file)
scene.frame_start = 1; scene.frame_end = 250; scene.frame_set(1)
scene.render.engine = 'BLENDER_EEVEE_NEXT'
scene.render.use_simplify = True
scene.cycles.use_denoising = False
scene.cycles.samples = 128
scene.cycles.sampling_pattern = 'TABULATED_SOBOL'
scene.cycles.use_adaptive_sampling = False
scene.cycles.use_light_tree = False
scene.eevee.use_gtao = True
scene.eevee.use_raytracing = True
scene.view_settings.view_transform = 'Filmic'
bpy.context.view_layer.update()

# ---- added for rendering (the .blend has no active camera and no usable light): camera, sun
cam_auto = bpy.data.cameras.new('AutoCamera')
cam_auto.lens = 50.0
cam_auto.sensor_width = 36.0
cam_auto.clip_end = 1000.0
ob_auto_camera = bpy.data.objects.new('AutoCamera', cam_auto)
scene.collection.objects.link(ob_auto_camera)
ob_auto_camera.location = (3.19264, -3.84541, 2.5636)
ob_auto_camera.rotation_euler = (1.09748, -7.21219e-08, 0.694738)
scene.camera = ob_auto_camera
light_auto_sun = bpy.data.lights.new('AutoSun', 'SUN')
light_auto_sun.energy = 3.0
light_auto_sun.angle = 0.0523599
ob_auto_sun = bpy.data.objects.new('AutoSun', light_auto_sun)
scene.collection.objects.link(ob_auto_sun)
ob_auto_sun.rotation_euler = (0.872665, 0.174533, 0.523599)
bpy.context.view_layer.update()
